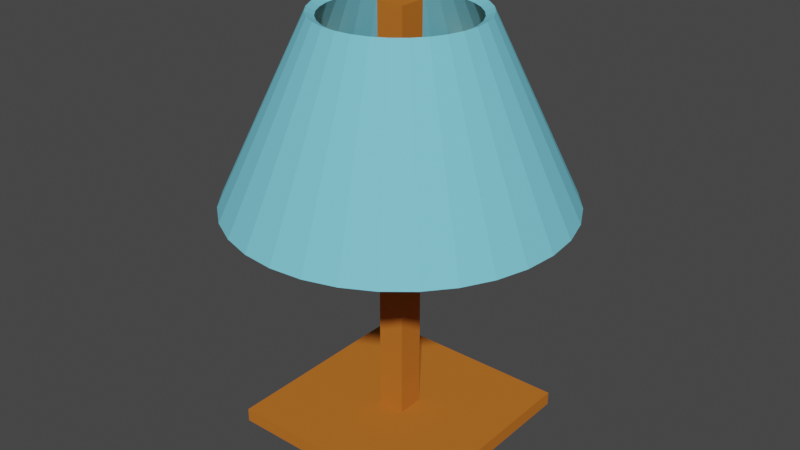 # Source: smallLamp.blend  (saved by Blender 2.80.74; exported with 4.5.12 LTS)
import bpy
from mathutils import Matrix  # noqa: F401  (used for matrix-valued properties, if any)

bpy.ops.wm.read_factory_settings(use_empty=True)
scene = bpy.context.scene
scene.name = 'Scene'

# ---- collections
col_collection = bpy.data.collections.new('Collection'); scene.collection.children.link(col_collection)

# ---- materials (node trees are filled in below, after node groups)
mat_material_002 = bpy.data.materials.new('Material.002')
mat_material_002.use_transparent_shadow = False
mat_material_002.diffuse_color = (0.5277, 0.1579, 0.02317, 1.0)
mat_material_001 = bpy.data.materials.new('Material.001')
mat_material_001.use_transparent_shadow = False
mat_material_001.diffuse_color = (0.2021, 0.6471, 0.8, 1.0)

# ---- material node trees

# ---- world
world_world = bpy.data.worlds.new('World'); scene.world = world_world
world_world.use_nodes = True; world_world.node_tree.nodes.clear()
_N = world_world.node_tree.nodes; _L = world_world.node_tree.links
n0 = _N.new('ShaderNodeOutputWorld'); n0.name = 'World Output'; n0.location = (300, 300)
n1 = _N.new('ShaderNodeBackground'); n1.name = 'Background'; n1.location = (10, 300)
n1.inputs[0].default_value = (0.05088, 0.05088, 0.05088, 1.0)
_L.new(n1.outputs[0], n0.inputs[0])
n0.is_active_output = True
world_world.color = (0.05088, 0.05088, 0.05088)
world_world.use_sun_shadow = False
world_world.sun_shadow_jitter_overblur = 0.0

# ---- meshes
me_plane = bpy.data.meshes.new('Plane')
me_plane.from_pydata([(-1.0, -1.0, 0.0), (1.0, -1.0, 0.0), (-1.0, 1.0, 0.0), (1.0, 1.0, 0.0), (-1.0, -1.0, 0.1273), (1.0, -1.0, 0.1273), (-1.0, 1.0, 0.1273), (1.0, 1.0, 0.1273), (-0.1273, -0.1273, 0.1273), (0.1273, -0.1273, 0.1273), (-0.1273, 0.1273, 0.1273), (0.1273, 0.1273, 0.1273), (-0.1273, -0.1273, 3.964), (0.1273, -0.1273, 3.964), (-0.1273, 0.1273, 3.964), (0.1273, 0.1273, 3.964), (0.1273, -0.1273, 3.432), (-0.1273, -0.1273, 3.432), (0.1273, 0.1273, 3.432), (-0.1273, 0.1273, 3.432), (-0.1273, -0.1273, 3.358), (-0.1273, 0.1273, 3.358), (0.1273, -0.1273, 3.358), (0.1273, 0.1273, 3.358), (0.1273, -0.1273, 3.358), (0.1273, -0.1273, 3.432), (0.1273, 0.1273, 3.358), (0.1273, 0.1273, 3.432), (-0.1273, 0.1273, 3.432), (-0.1273, -0.1273, 3.432), (-0.1273, -0.1273, 3.358), (-0.1273, 0.1273, 3.358), (0.1273, -0.1273, 3.358), (0.1273, -0.1273, 3.432), (0.1273, 0.1273, 3.358), (0.1273, 0.1273, 3.432), (-0.8561, -0.1273, 3.432), (-0.8561, 0.1273, 3.432), (-0.8561, -0.1273, 3.358), (-0.8561, 0.1273, 3.358), (0.1273, -0.1273, 3.358), (0.1273, -0.1273, 3.432), (0.1273, 0.1273, 3.358), (0.1273, 0.1273, 3.432), (0.4948, -0.1273, 3.358), (0.4948, -0.1273, 3.432), (0.4948, 0.1273, 3.358), (0.4948, 0.1273, 3.432), (0.8561, -0.1273, 3.358), (0.8561, -0.1273, 3.432), (0.8561, 0.1273, 3.358), (0.8561, 0.1273, 3.432), (0.1273, 0.8561, 3.358), (0.1273, 0.8561, 3.432), (-0.1273, 0.8561, 3.432), (-0.1273, 0.8561, 3.358), (0.1273, -0.8561, 3.358), (0.1273, -0.8561, 3.432), (-0.1273, -0.8561, 3.432), (-0.1273, -0.8561, 3.358)], [], [(0, 2, 3, 1), (7, 6, 10, 11), (1, 3, 7, 5), (2, 0, 4, 6), (3, 2, 6, 7), (0, 1, 5, 4), (17, 16, 13, 12), (4, 5, 9, 8), (5, 7, 11, 9), (6, 4, 8, 10), (12, 13, 15, 14), (16, 18, 15, 13), (19, 17, 12, 14), (18, 19, 14, 15), (20, 22, 24, 30), (21, 20, 30, 31), (17, 19, 28, 29), (16, 17, 29, 25), (8, 9, 22, 20), (9, 11, 23, 22), (10, 8, 20, 21), (11, 10, 21, 23), (28, 27, 53, 54), (28, 31, 39, 37), (27, 25, 33, 35), (24, 25, 57, 56), (18, 16, 25, 27), (23, 21, 31, 26), (19, 18, 27, 28), (22, 23, 26, 24), (35, 33, 41, 43), (25, 24, 32, 33), (24, 26, 34, 32), (26, 27, 35, 34), (39, 38, 36, 37), (40, 42, 46, 44), (33, 32, 40, 41), (29, 28, 37, 36), (31, 30, 38, 39), (32, 34, 42, 40), (34, 35, 43, 42), (30, 29, 36, 38), (47, 45, 49, 51), (42, 43, 47, 46), (43, 41, 45, 47), (41, 40, 44, 45), (48, 50, 51, 49), (45, 44, 48, 49), (44, 46, 50, 48), (46, 47, 51, 50), (52, 55, 54, 53), (26, 31, 55, 52), (31, 28, 54, 55), (27, 26, 52, 53), (59, 56, 57, 58), (25, 29, 58, 57), (30, 24, 56, 59), (29, 30, 59, 58)])
_uv = me_plane.uv_layers.new(name='UVMap')
_uv.uv.foreach_set('vector', [0.0, 0.0, 0.0, 1.0, 1.0, 1.0, 1.0, 0.0, 1.0, 1.0, 0.0, 1.0, 0.0, 1.0, 1.0, 1.0, 1.0, 0.0, 1.0, 1.0, 1.0, 1.0, 1.0, 0.0, 0.0, 1.0, 0.0, 0.0, 0.0, 0.0, 0.0, 1.0, 1.0, 1.0, 0.0, 1.0, 0.0, 1.0, 1.0, 1.0, 0.0, 0.0, 1.0, 0.0, 1.0, 0.0, 0.0, 0.0, 0.0, 0.0, 1.0, 0.0, 1.0, 0.0, 0.0, 0.0, 0.0, 0.0, 1.0, 0.0, 1.0, 0.0, 0.0, 0.0, 1.0, 0.0, 1.0, 1.0, 1.0, 1.0, 1.0, 0.0, 0.0, 1.0, 0.0, 0.0, 0.0, 0.0, 0.0, 1.0, 0.0, 0.0, 1.0, 0.0, 1.0, 1.0, 0.0, 1.0, 1.0, 0.0, 1.0, 1.0, 1.0, 1.0, 1.0, 0.0, 0.0, 1.0, 0.0, 0.0, 0.0, 0.0, 0.0, 1.0, 1.0, 1.0, 0.0, 1.0, 0.0, 1.0, 1.0, 1.0, 0.0, 0.0, 1.0, 0.0, 1.0, 0.0, 0.0, 0.0, 0.0, 1.0, 0.0, 0.0, 0.0, 0.0, 0.0, 1.0, 0.0, 0.0, 0.0, 1.0, 0.0, 1.0, 0.0, 0.0, 1.0, 0.0, 0.0, 0.0, 0.0, 0.0, 1.0, 0.0, 0.0, 0.0, 1.0, 0.0, 1.0, 0.0, 0.0, 0.0, 1.0, 0.0, 1.0, 1.0, 1.0, 1.0, 1.0, 0.0, 0.0, 1.0, 0.0, 0.0, 0.0, 0.0, 0.0, 1.0, 1.0, 1.0, 0.0, 1.0, 0.0, 1.0, 1.0, 1.0, 0.0, 1.0, 1.0, 1.0, 1.0, 1.0, 0.0, 1.0, 0.0, 1.0, 0.0, 1.0, 0.0, 1.0, 0.0, 1.0, 1.0, 1.0, 1.0, 0.0, 1.0, 0.0, 1.0, 1.0, 1.0, 0.0, 1.0, 0.0, 1.0, 0.0, 1.0, 0.0, 1.0, 1.0, 1.0, 0.0, 1.0, 0.0, 1.0, 1.0, 1.0, 1.0, 0.0, 1.0, 0.0, 1.0, 1.0, 1.0, 0.0, 1.0, 1.0, 1.0, 1.0, 1.0, 0.0, 1.0, 1.0, 0.0, 1.0, 1.0, 1.0, 1.0, 1.0, 0.0, 1.0, 1.0, 1.0, 0.0, 1.0, 0.0, 1.0, 1.0, 1.0, 0.0, 1.0, 0.0, 1.0, 0.0, 1.0, 0.0, 1.0, 0.0, 1.0, 1.0, 1.0, 1.0, 1.0, 0.0, 1.0, 1.0, 1.0, 1.0, 1.0, 1.0, 1.0, 1.0, 0.0, 1.0, 0.0, 0.0, 0.0, 0.0, 0.0, 1.0, 1.0, 0.0, 1.0, 1.0, 1.0, 1.0, 1.0, 0.0, 1.0, 0.0, 1.0, 0.0, 1.0, 0.0, 1.0, 0.0, 0.0, 0.0, 0.0, 1.0, 0.0, 1.0, 0.0, 0.0, 0.0, 1.0, 0.0, 0.0, 0.0, 0.0, 0.0, 1.0, 1.0, 0.0, 1.0, 1.0, 1.0, 1.0, 1.0, 0.0, 1.0, 1.0, 1.0, 1.0, 1.0, 1.0, 1.0, 1.0, 0.0, 0.0, 0.0, 0.0, 0.0, 0.0, 0.0, 0.0, 1.0, 1.0, 1.0, 0.0, 1.0, 0.0, 1.0, 1.0, 1.0, 1.0, 1.0, 1.0, 1.0, 1.0, 1.0, 1.0, 1.0, 1.0, 1.0, 0.0, 1.0, 0.0, 1.0, 1.0, 1.0, 0.0, 1.0, 0.0, 1.0, 0.0, 1.0, 0.0, 1.0, 0.0, 1.0, 1.0, 1.0, 1.0, 1.0, 0.0, 1.0, 0.0, 1.0, 0.0, 1.0, 0.0, 1.0, 0.0, 1.0, 0.0, 1.0, 1.0, 1.0, 1.0, 1.0, 0.0, 1.0, 1.0, 1.0, 1.0, 1.0, 1.0, 1.0, 1.0, 1.0, 1.0, 0.0, 1.0, 0.0, 1.0, 1.0, 1.0, 1.0, 1.0, 0.0, 1.0, 0.0, 1.0, 1.0, 1.0, 0.0, 1.0, 0.0, 1.0, 0.0, 1.0, 0.0, 1.0, 1.0, 1.0, 1.0, 1.0, 1.0, 1.0, 1.0, 1.0, 0.0, 0.0, 1.0, 0.0, 1.0, 0.0, 0.0, 0.0, 1.0, 0.0, 0.0, 0.0, 0.0, 0.0, 1.0, 0.0, 0.0, 0.0, 1.0, 0.0, 1.0, 0.0, 0.0, 0.0, 0.0, 0.0, 0.0, 0.0, 0.0, 0.0, 0.0, 0.0])
me_plane.materials.append(mat_material_002)
me_plane.use_remesh_preserve_volume = False
me_plane.use_remesh_preserve_attributes = False
me_plane.use_mirror_vertex_groups = False
me_plane.update()
me_circle = bpy.data.meshes.new('Circle')
me_circle.from_pydata([(-1.743e-08, 0.849, 0.2133), (-0.1656, 0.8327, 0.2133), (-0.3249, 0.7844, 0.2133), (-0.4717, 0.706, 0.2133), (-0.6004, 0.6004, 0.2133), (-0.706, 0.4717, 0.2133), (-0.7844, 0.3249, 0.2133), (-0.8327, 0.1656, 0.2133), (-0.849, 1.096e-07, 0.2133), (-0.8327, -0.1656, 0.2133), (-0.7844, -0.3249, 0.2133), (-0.706, -0.4717, 0.2133), (-0.6004, -0.6004, 0.2133), (-0.4717, -0.706, 0.2133), (-0.3249, -0.7844, 0.2133), (-0.1656, -0.8327, 0.2133), (2.592e-07, -0.849, 0.2133), (0.1656, -0.8327, 0.2133), (0.3249, -0.7844, 0.2133), (0.4717, -0.706, 0.2133), (0.6004, -0.6004, 0.2133), (0.706, -0.4717, 0.2133), (0.7844, -0.3249, 0.2133), (0.8327, -0.1656, 0.2133), (0.849, 8.653e-07, 0.2133), (0.8327, 0.1656, 0.2133), (0.7844, 0.3249, 0.2133), (0.706, 0.4717, 0.2133), (0.6004, 0.6004, 0.2133), (0.4717, 0.706, 0.2133), (0.3249, 0.7844, 0.2133), (0.1656, 0.8327, 0.2133), (-7.194e-08, 0.39, 1.177), (-0.07608, 0.3825, 1.177), (-0.1492, 0.3603, 1.177), (-0.2167, 0.3243, 1.177), (-0.2758, 0.2758, 1.177), (-0.3243, 0.2167, 1.177), (-0.3603, 0.1492, 1.177), (-0.3825, 0.07608, 1.177), (-0.39, 2.058e-07, 1.177), (-0.3825, -0.07608, 1.177), (-0.3603, -0.1492, 1.177), (-0.3243, -0.2167, 1.177), (-0.2758, -0.2758, 1.177), (-0.2167, -0.3243, 1.177), (-0.1492, -0.3603, 1.177), (-0.07608, -0.3825, 1.177), (5.512e-08, -0.39, 1.177), (0.07608, -0.3825, 1.177), (0.1492, -0.3603, 1.177), (0.2167, -0.3243, 1.177), (0.2758, -0.2758, 1.177), (0.3243, -0.2167, 1.177), (0.3603, -0.1492, 1.177), (0.3825, -0.07608, 1.177), (0.39, 5.529e-07, 1.177), (0.3825, 0.07608, 1.177), (0.3603, 0.1492, 1.177), (0.3243, 0.2167, 1.177), (0.2758, 0.2758, 1.177), (0.2167, 0.3243, 1.177), (0.1492, 0.3603, 1.177), (0.07608, 0.3825, 1.177)], [], [(0, 31, 63, 32), (19, 18, 50, 51), (6, 5, 37, 38), (20, 19, 51, 52), (7, 6, 38, 39), (21, 20, 52, 53), (8, 7, 39, 40), (22, 21, 53, 54), (9, 8, 40, 41), (23, 22, 54, 55), (10, 9, 41, 42), (24, 23, 55, 56), (11, 10, 42, 43), (25, 24, 56, 57), (12, 11, 43, 44), (26, 25, 57, 58), (13, 12, 44, 45), (27, 26, 58, 59), (14, 13, 45, 46), (1, 0, 32, 33), (28, 27, 59, 60), (15, 14, 46, 47), (2, 1, 33, 34), (29, 28, 60, 61), (16, 15, 47, 48), (3, 2, 34, 35), (30, 29, 61, 62), (17, 16, 48, 49), (4, 3, 35, 36), (31, 30, 62, 63), (18, 17, 49, 50), (5, 4, 36, 37)])
_uv = me_circle.uv_layers.new(name='UVMap')
_uv.uv.foreach_set('vector', [0.0, 0.0, 0.0, 0.0, 0.0, 0.0, 0.0, 0.0, 0.0, 0.0, 0.0, 0.0, 0.0, 0.0, 0.0, 0.0, 0.0, 0.0, 0.0, 0.0, 0.0, 0.0, 0.0, 0.0, 0.0, 0.0, 0.0, 0.0, 0.0, 0.0, 0.0, 0.0, 0.0, 0.0, 0.0, 0.0, 0.0, 0.0, 0.0, 0.0, 0.0, 0.0, 0.0, 0.0, 0.0, 0.0, 0.0, 0.0, 0.0, 0.0, 0.0, 0.0, 0.0, 0.0, 0.0, 0.0, 0.0, 0.0, 0.0, 0.0, 0.0, 0.0, 0.0, 0.0, 0.0, 0.0, 0.0, 0.0, 0.0, 0.0, 0.0, 0.0, 0.0, 0.0, 0.0, 0.0, 0.0, 0.0, 0.0, 0.0, 0.0, 0.0, 0.0, 0.0, 0.0, 0.0, 0.0, 0.0, 0.0, 0.0, 0.0, 0.0, 0.0, 0.0, 0.0, 0.0, 0.0, 0.0, 0.0, 0.0, 0.0, 0.0, 0.0, 0.0, 0.0, 0.0, 0.0, 0.0, 0.0, 0.0, 0.0, 0.0, 0.0, 0.0, 0.0, 0.0, 0.0, 0.0, 0.0, 0.0, 0.0, 0.0, 0.0, 0.0, 0.0, 0.0, 0.0, 0.0, 0.0, 0.0, 0.0, 0.0, 0.0, 0.0, 0.0, 0.0, 0.0, 0.0, 0.0, 0.0, 0.0, 0.0, 0.0, 0.0, 0.0, 0.0, 0.0, 0.0, 0.0, 0.0, 0.0, 0.0, 0.0, 0.0, 0.0, 0.0, 0.0, 0.0, 0.0, 0.0, 0.0, 0.0, 0.0, 0.0, 0.0, 0.0, 0.0, 0.0, 0.0, 0.0, 0.0, 0.0, 0.0, 0.0, 0.0, 0.0, 0.0, 0.0, 0.0, 0.0, 0.0, 0.0, 0.0, 0.0, 0.0, 0.0, 0.0, 0.0, 0.0, 0.0, 0.0, 0.0, 0.0, 0.0, 0.0, 0.0, 0.0, 0.0, 0.0, 0.0, 0.0, 0.0, 0.0, 0.0, 0.0, 0.0, 0.0, 0.0, 0.0, 0.0, 0.0, 0.0, 0.0, 0.0, 0.0, 0.0, 0.0, 0.0, 0.0, 0.0, 0.0, 0.0, 0.0, 0.0, 0.0, 0.0, 0.0, 0.0, 0.0, 0.0, 0.0, 0.0, 0.0, 0.0, 0.0, 0.0, 0.0, 0.0, 0.0, 0.0, 0.0, 0.0, 0.0, 0.0, 0.0, 0.0, 0.0, 0.0, 0.0, 0.0, 0.0, 0.0, 0.0, 0.0, 0.0, 0.0])
me_circle.materials.append(mat_material_001)
me_circle.use_remesh_preserve_volume = False
me_circle.use_remesh_preserve_attributes = False
me_circle.use_mirror_vertex_groups = False
me_circle.update()

# ---- objects
ob_plane = bpy.data.objects.new('Plane', me_plane)
ob_circle = bpy.data.objects.new('Circle', me_circle)

# ---- transforms, parenting, visibility, modifiers, constraints
ob_plane.location = (0.0, 0.0, 0.0)
ob_plane.scale = (0.5781, 0.5781, 0.5781)
ob_plane.lineart.crease_threshold = 0.0
ob_circle.location = (0.0, 0.0, 1.05)
ob_circle.lineart.crease_threshold = 0.0
_m = ob_circle.modifiers.new('Solidify', 'SOLIDIFY')
_m.thickness = 0.05
_m.nonmanifold_thickness_mode = 'FIXED'
_m.nonmanifold_merge_threshold = 0.0003

# ---- collection membership
col_collection.objects.link(ob_plane)
col_collection.objects.link(ob_circle)

# ---- scene / render settings (as saved in the file)
scene.frame_start = 1; scene.frame_end = 250; scene.frame_set(1)
scene.render.engine = 'BLENDER_EEVEE_NEXT'
scene.cycles.use_denoising = False
scene.cycles.samples = 128
scene.cycles.sampling_pattern = 'TABULATED_SOBOL'
scene.cycles.use_adaptive_sampling = False
scene.cycles.use_light_tree = False
scene.view_settings.view_transform = 'Filmic'
bpy.context.view_layer.update()

# ---- added for rendering (the .blend has no active camera and no usable light): camera, sun
cam_auto = bpy.data.cameras.new('AutoCamera')
cam_auto.lens = 50.0
cam_auto.sensor_width = 36.0
cam_auto.clip_end = 1000.0
ob_auto_camera = bpy.data.objects.new('AutoCamera', cam_auto)
scene.collection.objects.link(ob_auto_camera)
ob_auto_camera.location = (3.15793, -3.78951, 3.67231)
ob_auto_camera.rotation_euler = (1.09748, -7.21219e-08, 0.694738)
scene.camera = ob_auto_camera
light_auto_sun = bpy.data.lights.new('AutoSun', 'SUN')
light_auto_sun.energy = 3.0
light_auto_sun.angle = 0.0523599
ob_auto_sun = bpy.data.objects.new('AutoSun', light_auto_sun)
scene.collection.objects.link(ob_auto_sun)
ob_auto_sun.rotation_euler = (0.872665, 0.174533, 0.523599)
bpy.context.view_layer.update()

